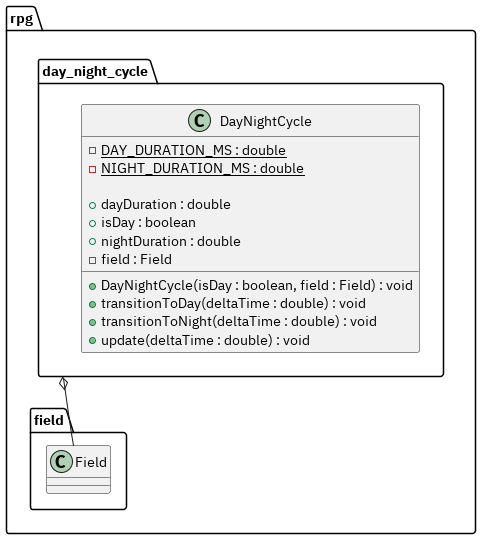

The diagram above was rendered by PlantUML. Its source (embedded in the PNG):
@startuml

package rpg {
    package day_night_cycle {
        class DayNightCycle {
            -{static} DAY_DURATION_MS : double
            -{static} NIGHT_DURATION_MS : double

            +dayDuration : double
            +isDay : boolean
            +nightDuration : double
            -field : Field

            +DayNightCycle(isDay : boolean, field : Field) : void
            +transitionToDay(deltaTime : double) : void
            +transitionToNight(deltaTime : double) : void
            +update(deltaTime : double) : void
        }
    }

    package field {
        class Field
    }
}

rpg.day_night_cycle o-- rpg.field.Field

@enduml